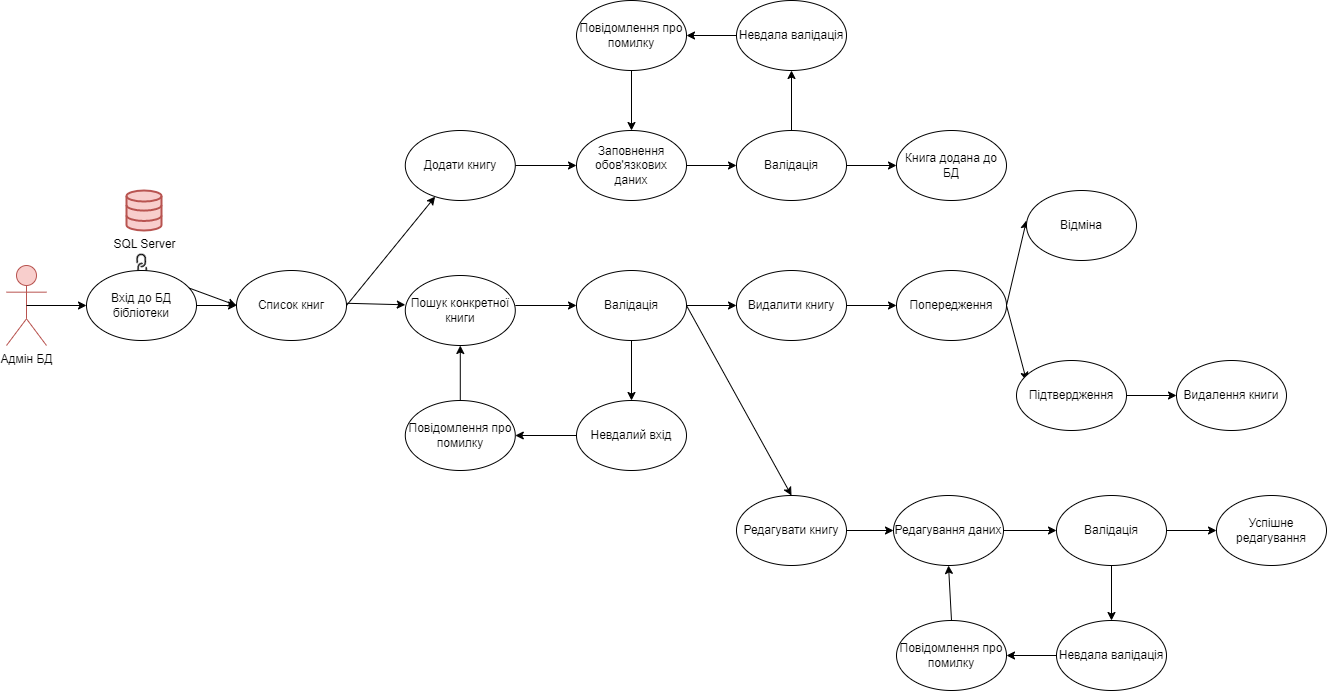

The diagram above was exported from draw.io. Its source (the exported page's mxGraphModel, read from the mxfile embedded in the PNG):
<mxGraphModel dx="2327" dy="803" grid="1" gridSize="10" guides="1" tooltips="1" connect="1" arrows="1" fold="1" page="1" pageScale="1" pageWidth="827" pageHeight="1169" math="0" shadow="0">
  <root>
    <mxCell id="0" />
    <mxCell id="1" parent="0" />
    <mxCell id="9loq4UMqfGgGXpC78Vr3-1" value="Адмін БД" style="shape=umlActor;verticalLabelPosition=bottom;verticalAlign=top;html=1;outlineConnect=0;fillColor=#f8cecc;strokeColor=#b85450;perimeter=rectanglePerimeter;labelPosition=center;align=center;" parent="1" vertex="1">
      <mxGeometry x="-60" y="285" width="40" height="80" as="geometry" />
    </mxCell>
    <mxCell id="9loq4UMqfGgGXpC78Vr3-2" value="" style="endArrow=classic;html=1;rounded=0;exitX=1;exitY=0.5;exitDx=0;exitDy=0;" parent="1" source="aFySmAtcPGmZuGzhRByT-28" edge="1">
      <mxGeometry width="50" height="50" relative="1" as="geometry">
        <mxPoint x="90" y="290" as="sourcePoint" />
        <mxPoint x="170" y="325" as="targetPoint" />
        <Array as="points" />
      </mxGeometry>
    </mxCell>
    <mxCell id="9loq4UMqfGgGXpC78Vr3-4" value="" style="endArrow=classic;html=1;rounded=0;exitX=1.011;exitY=0.611;exitDx=0;exitDy=0;exitPerimeter=0;" parent="1" edge="1">
      <mxGeometry width="50" height="50" relative="1" as="geometry">
        <mxPoint x="280.00000000000006" y="322.77" as="sourcePoint" />
        <mxPoint x="338.80087774681033" y="324.303935161352" as="targetPoint" />
        <Array as="points" />
      </mxGeometry>
    </mxCell>
    <mxCell id="9loq4UMqfGgGXpC78Vr3-6" value="" style="endArrow=classic;html=1;rounded=0;exitX=1;exitY=0.5;exitDx=0;exitDy=0;entryX=0;entryY=0.5;entryDx=0;entryDy=0;" parent="1" target="9loq4UMqfGgGXpC78Vr3-11" edge="1">
      <mxGeometry width="50" height="50" relative="1" as="geometry">
        <mxPoint x="448.78999999999996" y="325" as="sourcePoint" />
        <mxPoint x="490" y="325" as="targetPoint" />
        <Array as="points" />
      </mxGeometry>
    </mxCell>
    <mxCell id="9loq4UMqfGgGXpC78Vr3-11" value="Валідація" style="ellipse;whiteSpace=wrap;html=1;" parent="1" vertex="1">
      <mxGeometry x="510" y="290" width="110" height="70" as="geometry" />
    </mxCell>
    <mxCell id="9loq4UMqfGgGXpC78Vr3-12" value="" style="endArrow=classic;html=1;rounded=0;exitX=0.5;exitY=1;exitDx=0;exitDy=0;" parent="1" source="9loq4UMqfGgGXpC78Vr3-11" target="9loq4UMqfGgGXpC78Vr3-13" edge="1">
      <mxGeometry width="50" height="50" relative="1" as="geometry">
        <mxPoint x="565" y="380" as="sourcePoint" />
        <mxPoint x="387.58000000000004" y="390" as="targetPoint" />
        <Array as="points" />
      </mxGeometry>
    </mxCell>
    <mxCell id="9loq4UMqfGgGXpC78Vr3-13" value="Невдалий вхід" style="ellipse;whiteSpace=wrap;html=1;" parent="1" vertex="1">
      <mxGeometry x="510" y="420" width="110" height="70" as="geometry" />
    </mxCell>
    <mxCell id="9loq4UMqfGgGXpC78Vr3-14" value="" style="endArrow=classic;html=1;rounded=0;exitX=1;exitY=0.5;exitDx=0;exitDy=0;" parent="1" source="9loq4UMqfGgGXpC78Vr3-11" target="9loq4UMqfGgGXpC78Vr3-15" edge="1">
      <mxGeometry width="50" height="50" relative="1" as="geometry">
        <mxPoint x="860" y="462.77" as="sourcePoint" />
        <mxPoint x="898.79" y="350" as="targetPoint" />
        <Array as="points" />
      </mxGeometry>
    </mxCell>
    <mxCell id="9loq4UMqfGgGXpC78Vr3-15" value="Видалити книгу" style="ellipse;whiteSpace=wrap;html=1;" parent="1" vertex="1">
      <mxGeometry x="670" y="290" width="110" height="70" as="geometry" />
    </mxCell>
    <mxCell id="9loq4UMqfGgGXpC78Vr3-16" value="" style="endArrow=classic;html=1;rounded=0;exitX=0.5;exitY=0;exitDx=0;exitDy=0;entryX=0.5;entryY=1;entryDx=0;entryDy=0;" parent="1" source="9loq4UMqfGgGXpC78Vr3-17" target="rB5rQAg_9U7JMicANHgv-3" edge="1">
      <mxGeometry width="50" height="50" relative="1" as="geometry">
        <mxPoint x="431.21" y="462.77" as="sourcePoint" />
        <mxPoint x="470.00000000000006" y="350" as="targetPoint" />
        <Array as="points" />
      </mxGeometry>
    </mxCell>
    <mxCell id="9loq4UMqfGgGXpC78Vr3-17" value="Повідомлення про помилку" style="ellipse;whiteSpace=wrap;html=1;" parent="1" vertex="1">
      <mxGeometry x="338.7900000000001" y="420" width="110" height="70" as="geometry" />
    </mxCell>
    <mxCell id="9loq4UMqfGgGXpC78Vr3-18" value="" style="endArrow=classic;html=1;rounded=0;entryX=1;entryY=0.5;entryDx=0;entryDy=0;exitX=0;exitY=0.5;exitDx=0;exitDy=0;" parent="1" source="9loq4UMqfGgGXpC78Vr3-13" target="9loq4UMqfGgGXpC78Vr3-17" edge="1">
      <mxGeometry width="50" height="50" relative="1" as="geometry">
        <mxPoint x="510" y="470" as="sourcePoint" />
        <mxPoint x="560" y="420" as="targetPoint" />
      </mxGeometry>
    </mxCell>
    <mxCell id="aFySmAtcPGmZuGzhRByT-3" value="" style="endArrow=classic;html=1;rounded=0;exitX=1;exitY=0.5;exitDx=0;exitDy=0;" parent="1" target="aFySmAtcPGmZuGzhRByT-4" edge="1">
      <mxGeometry width="50" height="50" relative="1" as="geometry">
        <mxPoint x="780" y="325" as="sourcePoint" />
        <mxPoint x="1058.79" y="350" as="targetPoint" />
        <Array as="points" />
      </mxGeometry>
    </mxCell>
    <mxCell id="aFySmAtcPGmZuGzhRByT-4" value="Попередження" style="ellipse;whiteSpace=wrap;html=1;" parent="1" vertex="1">
      <mxGeometry x="830" y="290" width="110" height="70" as="geometry" />
    </mxCell>
    <mxCell id="aFySmAtcPGmZuGzhRByT-5" value="Список книг" style="ellipse;whiteSpace=wrap;html=1;" parent="1" vertex="1">
      <mxGeometry x="170" y="290" width="110" height="70" as="geometry" />
    </mxCell>
    <mxCell id="aFySmAtcPGmZuGzhRByT-6" value="" style="endArrow=classic;html=1;rounded=0;exitX=1;exitY=0.5;exitDx=0;exitDy=0;" parent="1" target="aFySmAtcPGmZuGzhRByT-7" edge="1" source="aFySmAtcPGmZuGzhRByT-5">
      <mxGeometry width="50" height="50" relative="1" as="geometry">
        <mxPoint x="280" y="182.76999999999998" as="sourcePoint" />
        <mxPoint x="318.79" y="70" as="targetPoint" />
        <Array as="points" />
      </mxGeometry>
    </mxCell>
    <mxCell id="aFySmAtcPGmZuGzhRByT-7" value="Додати книгу" style="ellipse;whiteSpace=wrap;html=1;" parent="1" vertex="1">
      <mxGeometry x="338.79" y="150" width="110" height="70" as="geometry" />
    </mxCell>
    <mxCell id="aFySmAtcPGmZuGzhRByT-8" value="" style="endArrow=classic;html=1;rounded=0;exitX=1;exitY=0.5;exitDx=0;exitDy=0;entryX=0;entryY=0.5;entryDx=0;entryDy=0;" parent="1" source="aFySmAtcPGmZuGzhRByT-7" target="aFySmAtcPGmZuGzhRByT-9" edge="1">
      <mxGeometry width="50" height="50" relative="1" as="geometry">
        <mxPoint x="290" y="192.76999999999998" as="sourcePoint" />
        <mxPoint x="490" y="185" as="targetPoint" />
        <Array as="points" />
      </mxGeometry>
    </mxCell>
    <mxCell id="aFySmAtcPGmZuGzhRByT-9" value="Заповнення обов'язкових даних" style="ellipse;whiteSpace=wrap;html=1;" parent="1" vertex="1">
      <mxGeometry x="510" y="150" width="110" height="70" as="geometry" />
    </mxCell>
    <mxCell id="aFySmAtcPGmZuGzhRByT-10" value="" style="endArrow=classic;html=1;rounded=0;exitX=0.5;exitY=0;exitDx=0;exitDy=0;" parent="1" source="aFySmAtcPGmZuGzhRByT-13" target="aFySmAtcPGmZuGzhRByT-11" edge="1">
      <mxGeometry width="50" height="50" relative="1" as="geometry">
        <mxPoint x="348.79" y="362.77" as="sourcePoint" />
        <mxPoint x="387.58000000000004" y="250" as="targetPoint" />
        <Array as="points" />
      </mxGeometry>
    </mxCell>
    <mxCell id="aFySmAtcPGmZuGzhRByT-11" value="Невдала валідація" style="ellipse;whiteSpace=wrap;html=1;" parent="1" vertex="1">
      <mxGeometry x="670" y="20" width="110" height="70" as="geometry" />
    </mxCell>
    <mxCell id="aFySmAtcPGmZuGzhRByT-12" value="" style="endArrow=classic;html=1;rounded=0;exitX=1;exitY=0.5;exitDx=0;exitDy=0;" parent="1" source="aFySmAtcPGmZuGzhRByT-9" target="aFySmAtcPGmZuGzhRByT-13" edge="1">
      <mxGeometry width="50" height="50" relative="1" as="geometry">
        <mxPoint x="860" y="322.77" as="sourcePoint" />
        <mxPoint x="898.79" y="210" as="targetPoint" />
        <Array as="points" />
      </mxGeometry>
    </mxCell>
    <mxCell id="aFySmAtcPGmZuGzhRByT-13" value="Валідація" style="ellipse;whiteSpace=wrap;html=1;" parent="1" vertex="1">
      <mxGeometry x="670" y="150" width="110" height="70" as="geometry" />
    </mxCell>
    <mxCell id="aFySmAtcPGmZuGzhRByT-14" value="" style="endArrow=classic;html=1;rounded=0;exitX=0.5;exitY=1;exitDx=0;exitDy=0;entryX=0.5;entryY=0;entryDx=0;entryDy=0;" parent="1" source="aFySmAtcPGmZuGzhRByT-15" target="aFySmAtcPGmZuGzhRByT-9" edge="1">
      <mxGeometry width="50" height="50" relative="1" as="geometry">
        <mxPoint x="431.21" y="322.77" as="sourcePoint" />
        <mxPoint x="470.00000000000006" y="210" as="targetPoint" />
        <Array as="points" />
      </mxGeometry>
    </mxCell>
    <mxCell id="aFySmAtcPGmZuGzhRByT-15" value="Повідомлення про помилку" style="ellipse;whiteSpace=wrap;html=1;" parent="1" vertex="1">
      <mxGeometry x="510.00000000000006" y="20" width="110" height="70" as="geometry" />
    </mxCell>
    <mxCell id="aFySmAtcPGmZuGzhRByT-16" value="" style="endArrow=classic;html=1;rounded=0;entryX=1;entryY=0.5;entryDx=0;entryDy=0;exitX=0;exitY=0.5;exitDx=0;exitDy=0;" parent="1" source="aFySmAtcPGmZuGzhRByT-11" target="aFySmAtcPGmZuGzhRByT-15" edge="1">
      <mxGeometry width="50" height="50" relative="1" as="geometry">
        <mxPoint x="510" y="330" as="sourcePoint" />
        <mxPoint x="560" y="280" as="targetPoint" />
      </mxGeometry>
    </mxCell>
    <mxCell id="aFySmAtcPGmZuGzhRByT-17" value="" style="endArrow=classic;html=1;rounded=0;exitX=1;exitY=0.5;exitDx=0;exitDy=0;" parent="1" target="aFySmAtcPGmZuGzhRByT-18" edge="1">
      <mxGeometry width="50" height="50" relative="1" as="geometry">
        <mxPoint x="780" y="185" as="sourcePoint" />
        <mxPoint x="1058.79" y="210" as="targetPoint" />
        <Array as="points" />
      </mxGeometry>
    </mxCell>
    <mxCell id="aFySmAtcPGmZuGzhRByT-18" value="Книга додана до БД" style="ellipse;whiteSpace=wrap;html=1;" parent="1" vertex="1">
      <mxGeometry x="830" y="150" width="110" height="70" as="geometry" />
    </mxCell>
    <mxCell id="aFySmAtcPGmZuGzhRByT-19" value="" style="endArrow=classic;html=1;rounded=0;exitX=0.5;exitY=0;exitDx=0;exitDy=0;entryX=0;entryY=0.5;entryDx=0;entryDy=0;" parent="1" source="aFySmAtcPGmZuGzhRByT-28" target="aFySmAtcPGmZuGzhRByT-5" edge="1">
      <mxGeometry width="50" height="50" relative="1" as="geometry">
        <mxPoint x="120" y="326.66666666666663" as="sourcePoint" />
        <mxPoint x="180.35027593867312" y="331.0562054801105" as="targetPoint" />
        <Array as="points" />
      </mxGeometry>
    </mxCell>
    <mxCell id="aFySmAtcPGmZuGzhRByT-24" value="SQL Server&lt;br&gt;" style="html=1;verticalLabelPosition=bottom;align=center;labelBackgroundColor=#ffffff;verticalAlign=top;strokeWidth=2;strokeColor=#b85450;shadow=0;dashed=0;shape=mxgraph.ios7.icons.data;fillColor=#f8cecc;" parent="1" vertex="1">
      <mxGeometry x="60" y="210" width="35" height="40" as="geometry" />
    </mxCell>
    <mxCell id="aFySmAtcPGmZuGzhRByT-25" value="" style="shape=image;html=1;verticalAlign=top;verticalLabelPosition=bottom;labelBackgroundColor=#ffffff;imageAspect=0;aspect=fixed;image=https://cdn1.iconfinder.com/data/icons/systemui/21/chain-128.png;rotation=135;" parent="1" vertex="1">
      <mxGeometry x="60" y="270" width="30" height="30" as="geometry" />
    </mxCell>
    <mxCell id="aFySmAtcPGmZuGzhRByT-28" value="Вхід до БД бібліотеки" style="ellipse;whiteSpace=wrap;html=1;" parent="1" vertex="1">
      <mxGeometry x="20" y="290" width="110" height="70" as="geometry" />
    </mxCell>
    <mxCell id="aFySmAtcPGmZuGzhRByT-29" value="" style="endArrow=classic;html=1;rounded=0;exitX=0.5;exitY=0.5;exitDx=0;exitDy=0;exitPerimeter=0;entryX=0;entryY=0.5;entryDx=0;entryDy=0;" parent="1" source="9loq4UMqfGgGXpC78Vr3-1" target="aFySmAtcPGmZuGzhRByT-28" edge="1">
      <mxGeometry width="50" height="50" relative="1" as="geometry">
        <mxPoint x="-10" y="430" as="sourcePoint" />
        <mxPoint x="40" y="380" as="targetPoint" />
      </mxGeometry>
    </mxCell>
    <mxCell id="rB5rQAg_9U7JMicANHgv-3" value="Пошук конкретної книги" style="ellipse;whiteSpace=wrap;html=1;" vertex="1" parent="1">
      <mxGeometry x="338.79" y="295" width="110" height="70" as="geometry" />
    </mxCell>
    <mxCell id="rB5rQAg_9U7JMicANHgv-16" value="" style="endArrow=classic;html=1;rounded=0;exitX=1;exitY=0.5;exitDx=0;exitDy=0;" edge="1" parent="1" source="aFySmAtcPGmZuGzhRByT-4">
      <mxGeometry width="50" height="50" relative="1" as="geometry">
        <mxPoint x="980" y="335" as="sourcePoint" />
        <mxPoint x="960" y="400" as="targetPoint" />
        <Array as="points" />
      </mxGeometry>
    </mxCell>
    <mxCell id="rB5rQAg_9U7JMicANHgv-17" value="" style="endArrow=classic;html=1;rounded=0;exitX=1;exitY=0.5;exitDx=0;exitDy=0;" edge="1" parent="1" source="aFySmAtcPGmZuGzhRByT-4">
      <mxGeometry width="50" height="50" relative="1" as="geometry">
        <mxPoint x="960" y="310" as="sourcePoint" />
        <mxPoint x="960" y="240" as="targetPoint" />
      </mxGeometry>
    </mxCell>
    <mxCell id="rB5rQAg_9U7JMicANHgv-18" value="Відміна" style="ellipse;whiteSpace=wrap;html=1;" vertex="1" parent="1">
      <mxGeometry x="960" y="210" width="110" height="70" as="geometry" />
    </mxCell>
    <mxCell id="rB5rQAg_9U7JMicANHgv-19" value="Підтвердження" style="ellipse;whiteSpace=wrap;html=1;" vertex="1" parent="1">
      <mxGeometry x="950" y="380" width="110" height="70" as="geometry" />
    </mxCell>
    <mxCell id="rB5rQAg_9U7JMicANHgv-20" value="Видалення книги" style="ellipse;whiteSpace=wrap;html=1;" vertex="1" parent="1">
      <mxGeometry x="1110" y="380" width="110" height="70" as="geometry" />
    </mxCell>
    <mxCell id="rB5rQAg_9U7JMicANHgv-21" value="" style="endArrow=classic;html=1;rounded=0;exitX=1;exitY=0.5;exitDx=0;exitDy=0;entryX=0;entryY=0.5;entryDx=0;entryDy=0;" edge="1" parent="1" source="rB5rQAg_9U7JMicANHgv-19" target="rB5rQAg_9U7JMicANHgv-20">
      <mxGeometry width="50" height="50" relative="1" as="geometry">
        <mxPoint x="910" y="540" as="sourcePoint" />
        <mxPoint x="980" y="470" as="targetPoint" />
      </mxGeometry>
    </mxCell>
    <mxCell id="rB5rQAg_9U7JMicANHgv-22" value="Редагувати книгу" style="ellipse;whiteSpace=wrap;html=1;" vertex="1" parent="1">
      <mxGeometry x="670" y="515" width="110" height="70" as="geometry" />
    </mxCell>
    <mxCell id="rB5rQAg_9U7JMicANHgv-23" value="" style="endArrow=classic;html=1;rounded=0;exitX=1;exitY=0.5;exitDx=0;exitDy=0;" edge="1" parent="1" target="rB5rQAg_9U7JMicANHgv-24">
      <mxGeometry width="50" height="50" relative="1" as="geometry">
        <mxPoint x="779.9999999999995" y="550" as="sourcePoint" />
        <mxPoint x="1058.79" y="575" as="targetPoint" />
        <Array as="points" />
      </mxGeometry>
    </mxCell>
    <mxCell id="rB5rQAg_9U7JMicANHgv-24" value="Редагування даних" style="ellipse;whiteSpace=wrap;html=1;" vertex="1" parent="1">
      <mxGeometry x="827" y="515" width="110" height="70" as="geometry" />
    </mxCell>
    <mxCell id="rB5rQAg_9U7JMicANHgv-25" value="Валідація" style="ellipse;whiteSpace=wrap;html=1;" vertex="1" parent="1">
      <mxGeometry x="990" y="515" width="110" height="70" as="geometry" />
    </mxCell>
    <mxCell id="rB5rQAg_9U7JMicANHgv-26" value="" style="endArrow=classic;html=1;rounded=0;exitX=0;exitY=0.5;exitDx=0;exitDy=0;entryX=1;entryY=0.5;entryDx=0;entryDy=0;" edge="1" parent="1" target="rB5rQAg_9U7JMicANHgv-28" source="rB5rQAg_9U7JMicANHgv-27">
      <mxGeometry width="50" height="50" relative="1" as="geometry">
        <mxPoint x="939.9999999999995" y="675" as="sourcePoint" />
        <mxPoint x="960" y="720" as="targetPoint" />
        <Array as="points" />
      </mxGeometry>
    </mxCell>
    <mxCell id="rB5rQAg_9U7JMicANHgv-27" value="Невдала валідація" style="ellipse;whiteSpace=wrap;html=1;" vertex="1" parent="1">
      <mxGeometry x="990" y="640" width="110" height="70" as="geometry" />
    </mxCell>
    <mxCell id="rB5rQAg_9U7JMicANHgv-28" value="Повідомлення про помилку" style="ellipse;whiteSpace=wrap;html=1;" vertex="1" parent="1">
      <mxGeometry x="830" y="640" width="110" height="70" as="geometry" />
    </mxCell>
    <mxCell id="rB5rQAg_9U7JMicANHgv-29" value="" style="endArrow=classic;html=1;rounded=0;entryX=0.5;entryY=1;entryDx=0;entryDy=0;exitX=0.5;exitY=0;exitDx=0;exitDy=0;" edge="1" parent="1" source="rB5rQAg_9U7JMicANHgv-28" target="rB5rQAg_9U7JMicANHgv-24">
      <mxGeometry width="50" height="50" relative="1" as="geometry">
        <mxPoint x="510" y="670" as="sourcePoint" />
        <mxPoint x="560" y="620" as="targetPoint" />
      </mxGeometry>
    </mxCell>
    <mxCell id="rB5rQAg_9U7JMicANHgv-30" value="" style="endArrow=classic;html=1;rounded=0;entryX=0.5;entryY=0;entryDx=0;entryDy=0;exitX=1;exitY=0.5;exitDx=0;exitDy=0;" edge="1" parent="1" source="9loq4UMqfGgGXpC78Vr3-11" target="rB5rQAg_9U7JMicANHgv-22">
      <mxGeometry width="50" height="50" relative="1" as="geometry">
        <mxPoint x="460" y="360" as="sourcePoint" />
        <mxPoint x="510" y="310" as="targetPoint" />
      </mxGeometry>
    </mxCell>
    <mxCell id="rB5rQAg_9U7JMicANHgv-31" value="" style="endArrow=classic;html=1;rounded=0;entryX=0;entryY=0.5;entryDx=0;entryDy=0;exitX=1;exitY=0.5;exitDx=0;exitDy=0;" edge="1" parent="1" source="rB5rQAg_9U7JMicANHgv-24" target="rB5rQAg_9U7JMicANHgv-25">
      <mxGeometry width="50" height="50" relative="1" as="geometry">
        <mxPoint x="460" y="360" as="sourcePoint" />
        <mxPoint x="510" y="310" as="targetPoint" />
      </mxGeometry>
    </mxCell>
    <mxCell id="rB5rQAg_9U7JMicANHgv-32" value="" style="endArrow=classic;html=1;rounded=0;entryX=0.5;entryY=0;entryDx=0;entryDy=0;" edge="1" parent="1" source="rB5rQAg_9U7JMicANHgv-25" target="rB5rQAg_9U7JMicANHgv-27">
      <mxGeometry width="50" height="50" relative="1" as="geometry">
        <mxPoint x="460" y="360" as="sourcePoint" />
        <mxPoint x="510" y="310" as="targetPoint" />
      </mxGeometry>
    </mxCell>
    <mxCell id="rB5rQAg_9U7JMicANHgv-33" value="" style="endArrow=classic;html=1;rounded=0;entryX=0;entryY=0.5;entryDx=0;entryDy=0;exitX=1;exitY=0.5;exitDx=0;exitDy=0;" edge="1" parent="1" source="rB5rQAg_9U7JMicANHgv-25" target="rB5rQAg_9U7JMicANHgv-35">
      <mxGeometry width="50" height="50" relative="1" as="geometry">
        <mxPoint x="460" y="360" as="sourcePoint" />
        <mxPoint x="510" y="310" as="targetPoint" />
      </mxGeometry>
    </mxCell>
    <mxCell id="rB5rQAg_9U7JMicANHgv-35" value="Успішне редагування" style="ellipse;whiteSpace=wrap;html=1;" vertex="1" parent="1">
      <mxGeometry x="1150" y="515" width="110" height="70" as="geometry" />
    </mxCell>
  </root>
</mxGraphModel>